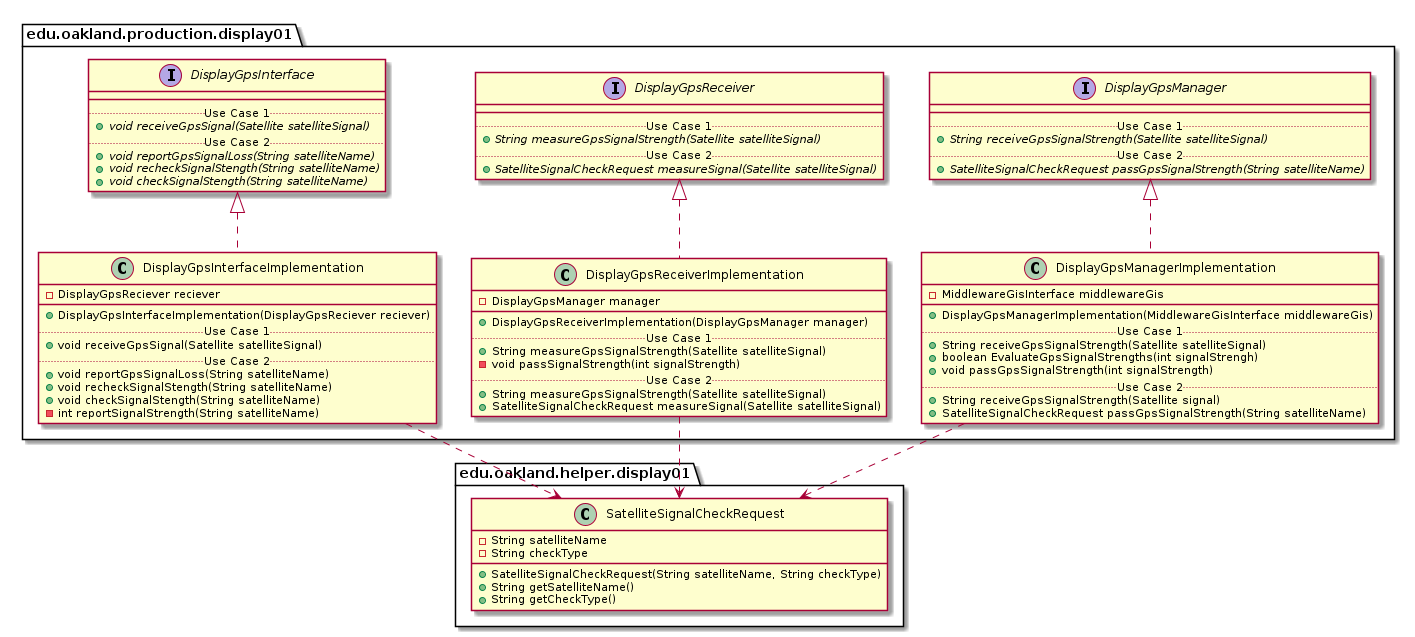

The diagram above was rendered by PlantUML. Its source (embedded in the PNG):
@startuml Display01ProductionPackage_DirectDependencies

package edu.oakland.production.display01 {
    
}


package edu.oakland.production.display01 {
    
}


package edu.oakland.production.display01 {
    interface DisplayGpsInterface {
        __
        .. Use Case 1 ..
        {abstract} + void receiveGpsSignal(Satellite satelliteSignal)
        .. Use Case 2 ..
        {abstract} + void reportGpsSignalLoss(String satelliteName)
        {abstract} + void recheckSignalStength(String satelliteName)
        {abstract} + void checkSignalStength(String satelliteName)
    }
}


package edu.oakland.production.display01 {
    interface DisplayGpsReceiver {
        __
        .. Use Case 1 ..
        {abstract} + String measureGpsSignalStrength(Satellite satelliteSignal)
        .. Use Case 2 ..
        {abstract} + SatelliteSignalCheckRequest measureSignal(Satellite satelliteSignal)
    }
}


package edu.oakland.production.display01 {
    interface DisplayGpsManager {
        __
        .. Use Case 1 ..
        {abstract} + String receiveGpsSignalStrength(Satellite satelliteSignal)
        .. Use Case 2 ..
        {abstract} + SatelliteSignalCheckRequest passGpsSignalStrength(String satelliteName)
    }
}



package edu.oakland.production.display01 {
    class DisplayGpsInterfaceImplementation {
        - DisplayGpsReciever reciever
        __
        + DisplayGpsInterfaceImplementation(DisplayGpsReciever reciever)
        .. Use Case 1 ..
        + void receiveGpsSignal(Satellite satelliteSignal)
        .. Use Case 2 ..
        + void reportGpsSignalLoss(String satelliteName)
        + void recheckSignalStength(String satelliteName)
        + void checkSignalStength(String satelliteName)
        - int reportSignalStrength(String satelliteName)
    }
}


DisplayGpsInterfaceImplementation .up.|> DisplayGpsInterface

package edu.oakland.production.display01 {
    class DisplayGpsReceiverImplementation {
        - DisplayGpsManager manager
        __
        + DisplayGpsReceiverImplementation(DisplayGpsManager manager)
        .. Use Case 1 ..
        + String measureGpsSignalStrength(Satellite satelliteSignal)
        - void passSignalStrength(int signalStrength)
        .. Use Case 2 ..
        + String measureGpsSignalStrength(Satellite satelliteSignal)
        + SatelliteSignalCheckRequest measureSignal(Satellite satelliteSignal)
    }
}


DisplayGpsReceiverImplementation .up.|> DisplayGpsReceiver

package edu.oakland.production.display01 {
  class DisplayGpsManagerImplementation {
    - MiddlewareGisInterface middlewareGis
   __
    + DisplayGpsManagerImplementation(MiddlewareGisInterface middlewareGis)
    .. Use Case 1 ..
    + String receiveGpsSignalStrength(Satellite satelliteSignal)
    + boolean EvaluateGpsSignalStrengths(int signalStrengh)
    + void passGpsSignalStrength(int signalStrength)
    .. Use Case 2 ..
    + String receiveGpsSignalStrength(Satellite signal)
    + SatelliteSignalCheckRequest passGpsSignalStrength(String satelliteName)
    }
}


DisplayGpsManagerImplementation .up.|> DisplayGpsManager





package edu.oakland.helper.display01 {
    class SatelliteSignalCheckRequest {
        - String satelliteName
        - String checkType
        + SatelliteSignalCheckRequest(String satelliteName, String checkType)
        + String getSatelliteName()
        + String getCheckType()
    }
}

DisplayGpsInterfaceImplementation ..> SatelliteSignalCheckRequest
DisplayGpsReceiverImplementation ..> SatelliteSignalCheckRequest
DisplayGpsManagerImplementation ..> SatelliteSignalCheckRequest








@enduml